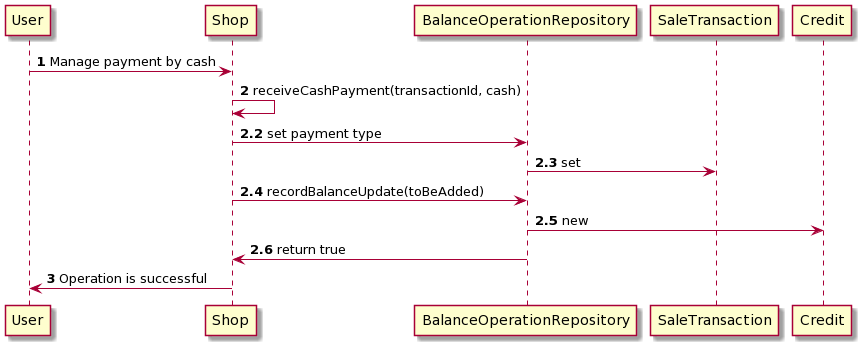

The diagram above was rendered by PlantUML. Its source (embedded in the PNG):
@startuml
User-> Shop: <b>1</b> Manage payment by cash
Shop -> Shop: <b>2</b> receiveCashPayment(transactionId, cash) 
Shop -> BalanceOperationRepository : <b>2.2</b> set payment type
BalanceOperationRepository -> SaleTransaction: <b>2.3</b> set
Shop -> BalanceOperationRepository : <b>2.4</b> recordBalanceUpdate(toBeAdded)
BalanceOperationRepository -> Credit : <b>2.5</b> new
BalanceOperationRepository -> Shop : <b>2.6</b> return true
Shop -> User: <b>3</b> Operation is successful
@enduml